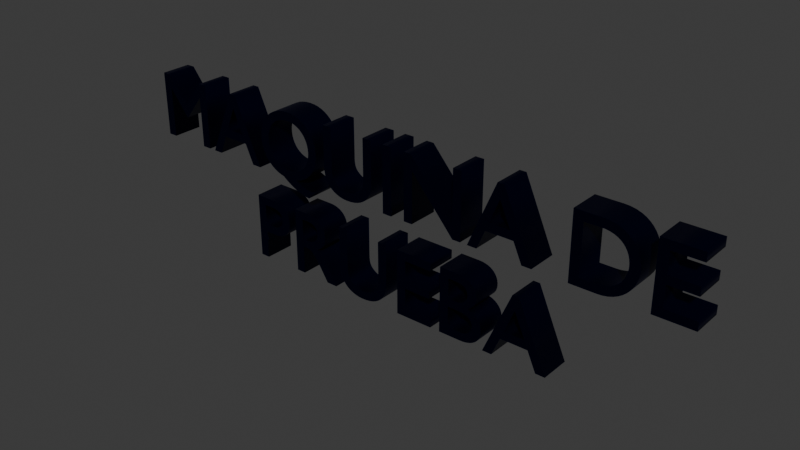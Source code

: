 # Source: PRENSAV2.blend  (saved by Blender 4.1.24; exported with 4.5.12 LTS)
import bpy
from mathutils import Matrix  # noqa: F401  (used for matrix-valued properties, if any)

bpy.ops.wm.read_factory_settings(use_empty=True)
scene = bpy.context.scene
scene.name = 'Scene'

# ---- collections
col_collection = bpy.data.collections.new('Collection'); scene.collection.children.link(col_collection)

# ---- materials (node trees are filled in below, after node groups)
mat_material_005 = bpy.data.materials.new('Material.005')
mat_material_005.use_transparent_shadow = False

# ---- material node trees
mat_material_005.use_nodes = True; mat_material_005.node_tree.nodes.clear()
_N = mat_material_005.node_tree.nodes; _L = mat_material_005.node_tree.links
n0 = _N.new('ShaderNodeBsdfPrincipled'); n0.name = 'Principled BSDF'; n0.location = (10, 300)
n0.inputs[0].default_value = (0.0008905, 0.002571, 0.0435, 1.0)
n0.inputs[1].default_value = 1.0
n1 = _N.new('ShaderNodeOutputMaterial'); n1.name = 'Material Output'; n1.location = (300, 300)
_L.new(n0.outputs[0], n1.inputs[0])
n1.is_active_output = True

# ---- world
world_world = bpy.data.worlds.new('World'); scene.world = world_world
world_world.use_nodes = True; world_world.node_tree.nodes.clear()
_N = world_world.node_tree.nodes; _L = world_world.node_tree.links
n0 = _N.new('ShaderNodeOutputWorld'); n0.name = 'World Output'; n0.location = (300, 300)
n1 = _N.new('ShaderNodeBackground'); n1.name = 'Background'; n1.location = (10, 300)
n1.inputs[0].default_value = (0.05088, 0.05088, 0.05088, 1.0)
_L.new(n1.outputs[0], n0.inputs[0])
n0.is_active_output = True
world_world.color = (0.05088, 0.05088, 0.05088)
world_world.use_sun_shadow = False
world_world.sun_shadow_jitter_overblur = 0.0

# ---- curves / text
txt_text_002 = bpy.data.curves.new('Text.002', 'FONT')
txt_text_002.dimensions = '2D'
txt_text_002.body = 'MAQUINA DE\nPRUEBA'
txt_text_002.materials.append(mat_material_005)
txt_text_002.extrude = 0.16
txt_text_002.align_x = 'CENTER'
txt_text_002.offset_x = -2.225
txt_text_002.offset_y = -0.3365

# ---- objects
ob_text_002 = bpy.data.objects.new('Text.002', txt_text_002)

# ---- transforms, parenting, visibility, modifiers, constraints
ob_text_002.location = (2.182, -0.1094, 0.5811)
ob_text_002.rotation_euler = (1.573, 2.22e-16, 2.225e-16)
ob_text_002.scale = (0.9802, 0.9802, 0.9802)

# ---- collection membership
col_collection.objects.link(ob_text_002)

# ---- scene / render settings (as saved in the file)
scene.frame_start = 1; scene.frame_end = 160; scene.frame_set(151)
scene.render.engine = 'BLENDER_EEVEE_NEXT'
scene.cycles.sampling_pattern = 'TABULATED_SOBOL'
scene.eevee.ray_tracing_options.trace_max_roughness = 0.0
bpy.context.view_layer.update()

# ---- added for rendering (the .blend has no active camera and no usable light): camera, sun
cam_auto = bpy.data.cameras.new('AutoCamera')
cam_auto.lens = 50.0
cam_auto.sensor_width = 36.0
cam_auto.clip_end = 1000.0
ob_auto_camera = bpy.data.objects.new('AutoCamera', cam_auto)
scene.collection.objects.link(ob_auto_camera)
ob_auto_camera.location = (5.76856, -7.00281, 4.6917)
ob_auto_camera.rotation_euler = (1.09748, -7.21219e-08, 0.694738)
scene.camera = ob_auto_camera
light_auto_sun = bpy.data.lights.new('AutoSun', 'SUN')
light_auto_sun.energy = 3.0
light_auto_sun.angle = 0.0523599
ob_auto_sun = bpy.data.objects.new('AutoSun', light_auto_sun)
scene.collection.objects.link(ob_auto_sun)
ob_auto_sun.rotation_euler = (0.872665, 0.174533, 0.523599)
bpy.context.view_layer.update()
